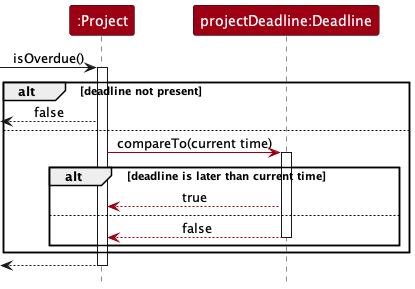

The diagram above was rendered by PlantUML. Its source (embedded in the PNG):
@startuml
!include style.puml

participant ":Project" as Project MODEL_COLOR
participant "projectDeadline:Deadline" as Deadline MODEL_COLOR

[-> Project : isOverdue()
activate Project

alt deadline not present
    [<-- Project : false
else
    Project -[MODEL_COLOR]> Deadline : compareTo(current time)
    activate Deadline
    alt deadline is later than current time
        Deadline -[MODEL_COLOR]-> Project : true
    else
        Deadline -[MODEL_COLOR]-> Project : false
        deactivate Deadline
    end
end
[<-- Project
deactivate Project

@enduml